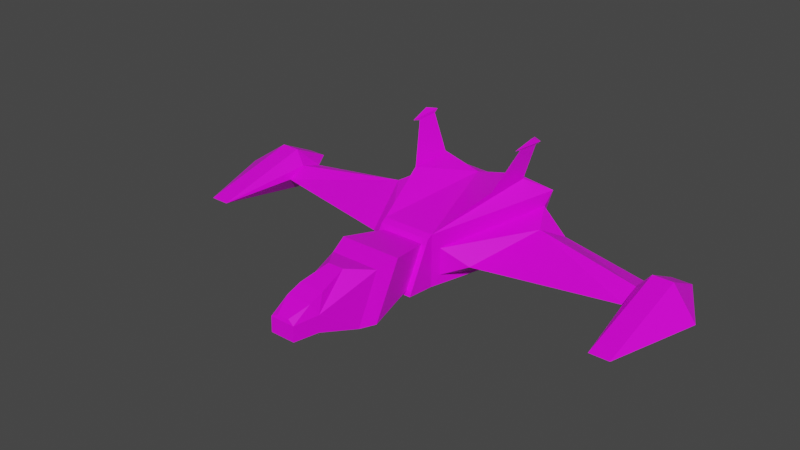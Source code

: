 # Source: Fighter.blend  (saved by Blender 2.83.19; exported with 4.5.12 LTS)
import bpy
from mathutils import Matrix  # noqa: F401  (used for matrix-valued properties, if any)

bpy.ops.wm.read_factory_settings(use_empty=True)
scene = bpy.context.scene
scene.name = 'Scene'

# ---- collections
col_collection = bpy.data.collections.new('Collection'); scene.collection.children.link(col_collection)

# ---- images (referenced by path relative to the original .blend; pixels are not part of the script)
import os
ASSET_DIR = os.environ.get("B2B_ASSET_DIR", "")  # directory of the original .blend (textures are referenced by path, not embedded)
HERE = os.path.dirname(os.path.abspath(__file__))  # packed textures are extracted next to this script under _unpacked/

def load_image(name, relpath, width, height, colorspace="sRGB"):
    """Load a texture the original file referenced (path relative to the .blend, or extracted next to this script)."""
    p = next((c for c in (os.path.join(HERE, relpath), os.path.join(ASSET_DIR, relpath)) if relpath and os.path.exists(c)), "")
    if p:
        img = bpy.data.images.load(p, check_existing=True)
        img.name = name
    else:  # same state as the original file: an image datablock whose file is absent (Cycles renders it pink)
        img = bpy.data.images.new(name, width, height)
        img.source = "FILE"
        img.filepath = "//" + (relpath or name)
    img.colorspace_settings.name = colorspace
    return img
img_fighter_png = load_image('Fighter.png', 'Fighter.png', 1024, 1024, 'sRGB')

# ---- materials (node trees are filled in below, after node groups)
mat_fighter = bpy.data.materials.new('Fighter')
mat_fighter.alpha_threshold = 0.0
mat_fighter.use_transparent_shadow = False
mat_fighter.line_color = (0.0, 0.0, 0.0, 1.0)

# ---- material node trees
mat_fighter.use_nodes = True; mat_fighter.node_tree.nodes.clear()
_N = mat_fighter.node_tree.nodes; _L = mat_fighter.node_tree.links
n0 = _N.new('ShaderNodeOutputMaterial'); n0.name = 'Material Output'; n0.location = (300, 300)
n1 = _N.new('ShaderNodeBsdfPrincipled'); n1.name = 'Principled BSDF'; n1.location = (10, 300)
n1.distribution = 'GGX'
n1.subsurface_method = 'BURLEY'
n1.inputs[2].default_value = 0.4
n1.inputs[3].default_value = 1.45
n1.inputs[27].default_value = (0.0, 0.0, 0.0, 1.0)
n1.inputs[28].default_value = 1.0
n2 = _N.new('ShaderNodeTexImage'); n2.name = 'Image Texture'; n2.location = (-280, 270)
n2.image = img_fighter_png
_L.new(n1.outputs[0], n0.inputs[0])
_L.new(n2.outputs[0], n1.inputs[0])
n0.is_active_output = True

# ---- world
world_world = bpy.data.worlds.new('World'); scene.world = world_world
world_world.use_nodes = True; world_world.node_tree.nodes.clear()
_N = world_world.node_tree.nodes; _L = world_world.node_tree.links
n0 = _N.new('ShaderNodeOutputWorld'); n0.name = 'World Output'; n0.location = (300, 300)
n1 = _N.new('ShaderNodeBackground'); n1.name = 'Background'; n1.location = (10, 300)
n1.inputs[0].default_value = (0.05088, 0.05088, 0.05088, 1.0)
_L.new(n1.outputs[0], n0.inputs[0])
n0.is_active_output = True
world_world.color = (0.05088, 0.05088, 0.05088)
world_world.use_sun_shadow = False
world_world.sun_shadow_jitter_overblur = 0.0

# ---- meshes
me_cone = bpy.data.meshes.new('Cone')
me_cone.from_pydata([(0.6773, 0.9156, 0.2335), (0.6773, 0.9156, -0.2049), (0.0, 0.5913, -0.2942), (0.0, 0.7872, 0.4362), (0.2955, -0.1642, -0.1651), (0.2955, -0.1642, 0.1058), (0.0, -0.2487, 0.2656), (0.0, -0.2487, -0.2656), (0.7071, 1.0, 0.3767), (0.5118, 1.0, -0.3076), (0.2656, -0.2487, -0.2656), (0.2656, -0.2487, 0.2656), (0.9421, 0.8812, 0.01429), (1.939, 0.3931, -0.07817), (0.5603, -0.08008, -0.02967), (0.8348, 0.611, -0.1556), (0.8348, 0.611, 0.1595), (1.945, 0.2035, -0.01608), (1.939, 0.3931, 0.07715), (1.937, 0.6232, 0.00558), (0.0, -0.5264, -0.1891), (0.2135, -0.5264, -0.1891), (0.2135, -0.3281, 0.1891), (0.0, -0.3281, 0.1891), (0.0, -0.5507, -0.2352), (0.2656, -0.5507, -0.2352), (0.2656, -0.3039, 0.2352), (0.0, -0.3039, 0.2352), (0.0, -1.842, 0.03268), (0.1236, -1.842, 0.03268), (0.0, -1.847, -0.1165), (0.1236, -1.847, -0.1165), (0.0, -1.203, -0.2516), (0.0, -1.048, -0.2579), (0.3092, -1.048, -0.2579), (0.2483, -1.203, -0.2516), (0.3092, -0.7666, 0.2631), (0.2483, -0.9666, 0.2149), (0.0, -0.7666, 0.2631), (0.0, -0.9666, 0.2149), (0.0, -1.593, 0.04065), (0.1712, -1.593, 0.04065), (0.1712, -1.602, -0.1239), (0.0, -1.602, -0.1239), (0.0, -1.499, 0.1957), (0.1257, -1.499, 0.1957), (0.08018, -1.202, 0.2675), (0.0, -1.202, 0.2675), (0.1257, -1.648, 0.1465), (0.0, -1.648, 0.1465), (0.0, -1.829, 0.06943), (0.05831, -1.829, 0.06943), (2.057, 0.4313, -0.2083), (2.069, -0.5685, -0.03891), (2.057, 0.4313, 0.2155), (2.053, 0.8221, 0.0202), (2.252, 0.4335, -0.2083), (2.263, -0.5663, -0.03891), (2.252, 0.4335, 0.2155), (2.247, 0.8243, 0.0202), (2.549, 0.2845, -0.00288), (0.4953, 0.8107, 0.4987), (0.4149, 0.8163, 0.5273), (0.4405, 0.3948, 0.4949), (0.5729, 0.6144, 0.8637), (0.6017, 0.8222, 0.8656), (0.5595, 0.825, 0.8799), (0.5788, 0.5274, 0.8869), (0.6252, 0.8626, 0.8899), (0.5571, 0.8671, 0.913), (0.6035, 0.7497, 0.9456), (0.2717, 1.114, 0.04065), (0.0, 0.9629, 0.04065), (-4.05e-05, 0.9629, -0.2352), (-4.05e-05, 0.9629, 0.3674)], [], [(9, 73, 71), (2, 3, 74, 73), (2, 7, 6, 3), (8, 74, 3), (1, 12, 15), (3, 11, 63, 62), (6, 7, 24, 27), (9, 10, 7, 2), (0, 1, 9, 8), (4, 5, 11, 10), (1, 4, 10, 9), (5, 0, 8, 11), (16, 14, 17, 18), (1, 0, 12), (16, 12, 0), (5, 4, 14), (14, 4, 15), (4, 1, 15), (0, 5, 16), (5, 14, 16), (19, 18, 54, 55), (14, 15, 13, 17), (15, 12, 19, 13), (12, 16, 18, 19), (21, 22, 36, 34), (10, 11, 26, 25), (11, 6, 27, 26), (7, 10, 25, 24), (21, 20, 24, 25), (22, 21, 25, 26), (23, 22, 26, 27), (20, 23, 27, 24), (23, 20, 33, 38), (22, 23, 38, 36), (31, 29, 28, 30), (39, 32, 43, 40), (33, 34, 35, 32), (34, 36, 37, 35), (36, 38, 39, 37), (38, 33, 32, 39), (20, 21, 34, 33), (40, 28, 50, 49), (32, 35, 42, 43), (35, 37, 41, 42), (37, 39, 47, 46), (31, 30, 43, 42), (29, 31, 42, 41), (30, 28, 40, 43), (49, 44, 40), (39, 40, 44, 47), (41, 37, 46, 45), (28, 29, 51, 50), (29, 41, 48), (44, 45, 46, 47), (48, 49, 50, 51), (44, 49, 48, 45), (48, 41, 45), (51, 29, 48), (55, 54, 58, 59), (17, 13, 52, 53), (13, 19, 55, 52), (18, 17, 53, 54), (56, 59, 60), (53, 52, 56, 57), (52, 55, 59, 56), (54, 53, 57, 58), (58, 57, 60), (59, 58, 60), (57, 56, 60), (6, 11, 3), (62, 63, 64, 66), (11, 8, 61, 63), (8, 9, 71), (8, 62, 61), (66, 64, 67, 69), (61, 62, 66, 65), (63, 61, 65, 64), (69, 67, 70), (65, 66, 69, 68), (64, 65, 68, 67), (68, 69, 70), (67, 68, 70), (8, 3, 62), (72, 71, 73), (72, 73, 74), (71, 72, 74), (9, 2, 73), (8, 71, 74)])
_uv = me_cone.uv_layers.new(name='UVMap')
_uv.uv.foreach_set('vector', [0.1975, 0.7086, 0.1975, 0.8224, 0.1312, 0.77, 0.7874, 0.5471, 0.9435, 0.6036, 0.9252, 0.6407, 0.7934, 0.6294, 0.7874, 0.5471, 0.8092, 0.3639, 0.9254, 0.3739, 0.9435, 0.6036, 0.04298, 0.6873, 0.06686, 0.841, 0.04957, 0.8453, 0.5904, 0.3357, 0.5276, 0.3269, 0.5551, 0.2686, 0.5839, 0.4227, 0.5839, 0.6544, 0.5547, 0.508, 0.5621, 0.4154, 0.9254, 0.3739, 0.8092, 0.3639, 0.8215, 0.2985, 0.9197, 0.3612, 0.6414, 0.3578, 0.6952, 0.08353, 0.7532, 0.08359, 0.7532, 0.2681, 0.173, 0.6347, 0.2689, 0.6369, 0.2884, 0.6518, 0.1415, 0.6532, 0.2618, 0.3918, 0.2025, 0.3904, 0.1676, 0.3704, 0.284, 0.3731, 0.5904, 0.3357, 0.6737, 0.09859, 0.6952, 0.08353, 0.6414, 0.3578, 0.2025, 0.3904, 0.173, 0.6347, 0.1415, 0.6532, 0.1676, 0.3704, 0.1936, 0.5726, 0.2356, 0.416, 0.2516, 0.5123, 0.2298, 0.5531, 0.647, 0.7924, 0.7213, 0.7315, 0.7213, 0.8061, 0.1936, 0.5726, 0.2252, 0.6349, 0.173, 0.6347, 0.2025, 0.3904, 0.2618, 0.3918, 0.2356, 0.416, 0.6127, 0.1163, 0.6737, 0.09859, 0.5551, 0.2686, 0.6737, 0.09859, 0.5904, 0.3357, 0.5551, 0.2686, 0.173, 0.6347, 0.2025, 0.3904, 0.1936, 0.5726, 0.2025, 0.3904, 0.2356, 0.416, 0.1936, 0.5726, 0.6523, 0.6484, 0.6799, 0.6033, 0.7082, 0.6184, 0.6456, 0.691, 0.6127, 0.1163, 0.5551, 0.2686, 0.3123, 0.2201, 0.3098, 0.1781, 0.5551, 0.2686, 0.5276, 0.3269, 0.3107, 0.2701, 0.3123, 0.2201, 0.8751, 0.7034, 0.9094, 0.6749, 0.9094, 0.9152, 0.8904, 0.9183, 0.2683, 0.3108, 0.1842, 0.3522, 0.1724, 0.2586, 0.2884, 0.1998, 0.284, 0.3731, 0.1676, 0.3704, 0.1747, 0.3585, 0.2794, 0.3071, 0.1676, 0.3704, 0.1636, 0.3638, 0.1707, 0.3519, 0.1747, 0.3585, 0.7532, 0.08359, 0.6952, 0.08353, 0.6947, 0.01708, 0.7528, 0.01714, 0.2683, 0.3108, 0.2703, 0.2999, 0.2806, 0.2949, 0.2794, 0.3071, 0.1842, 0.3522, 0.2683, 0.3108, 0.2794, 0.3071, 0.1747, 0.3585, 0.1809, 0.3469, 0.1842, 0.3522, 0.1747, 0.3585, 0.1707, 0.3519, 0.8311, 0.3046, 0.9101, 0.3551, 0.9197, 0.3612, 0.8215, 0.2985, 0.9101, 0.3551, 0.8311, 0.3046, 0.8257, 0.1892, 0.9344, 0.2606, 0.2655, 0.8245, 0.2655, 0.7777, 0.2884, 0.773, 0.2884, 0.8408, 0.26, 0.02016, 0.2273, 0.02071, 0.2273, 0.006198, 0.26, 0.005651, 0.9276, 0.2159, 0.83, 0.1555, 0.8653, 0.07056, 0.9011, 0.07578, 0.4367, 0.7991, 0.4367, 0.7315, 0.4707, 0.7448, 0.4707, 0.799, 0.2884, 0.1998, 0.1724, 0.2586, 0.1834, 0.2137, 0.2871, 0.1645, 0.1724, 0.2586, 0.1423, 0.2434, 0.1542, 0.2001, 0.1834, 0.2137, 0.9344, 0.2606, 0.8257, 0.1892, 0.83, 0.1555, 0.9276, 0.2159, 0.3225, 0.7973, 0.3225, 0.7506, 0.4367, 0.7315, 0.4367, 0.7991, 0.9011, 0.07578, 0.904, 0.02118, 0.9118, 0.02469, 0.9252, 0.06574, 0.4707, 0.799, 0.4707, 0.7448, 0.559, 0.759, 0.559, 0.7964, 0.2871, 0.1645, 0.1834, 0.2137, 0.2246, 0.07616, 0.2607, 0.07486, 0.4402, 0.8902, 0.4402, 0.8357, 0.4553, 0.8332, 0.4553, 0.8508, 0.6129, 0.7694, 0.6129, 0.7963, 0.559, 0.7964, 0.559, 0.759, 0.2273, 0.02071, 0.26, 0.02016, 0.2607, 0.07486, 0.2246, 0.07616, 0.8714, 0.01708, 0.904, 0.02118, 0.9011, 0.07578, 0.8653, 0.07056, 0.9252, 0.06574, 0.9333, 0.09907, 0.9011, 0.07578, 0.9276, 0.2159, 0.9011, 0.07578, 0.9333, 0.09907, 0.9435, 0.1655, 0.2246, 0.07616, 0.1834, 0.2137, 0.1709, 0.1579, 0.1894, 0.09457, 0.2212, 0.007845, 0.2273, 0.02071, 0.2182, 0.02171, 0.2131, 0.01047, 0.2273, 0.02071, 0.2246, 0.07616, 0.2011, 0.06249, 0.1619, 0.09144, 0.1894, 0.09457, 0.1709, 0.1579, 0.1539, 0.1559, 0.2011, 0.06249, 0.1737, 0.05936, 0.1991, 0.02025, 0.2182, 0.02171, 0.1619, 0.09144, 0.1737, 0.05936, 0.2011, 0.06249, 0.1894, 0.09457, 0.2011, 0.06249, 0.2246, 0.07616, 0.1894, 0.09457, 0.2182, 0.02171, 0.2273, 0.02071, 0.2011, 0.06249, 0.2458, 0.7361, 0.2458, 0.6873, 0.2884, 0.69, 0.2884, 0.7389, 0.6704, 0.5579, 0.6469, 0.5949, 0.6181, 0.5955, 0.7082, 0.3919, 0.6469, 0.5949, 0.6523, 0.6484, 0.6456, 0.691, 0.6181, 0.5955, 0.6799, 0.6033, 0.6704, 0.5579, 0.7082, 0.3919, 0.7082, 0.6184, 0.3911, 0.6123, 0.3845, 0.6968, 0.3225, 0.5768, 0.4336, 0.3926, 0.4336, 0.613, 0.3911, 0.6123, 0.3911, 0.3919, 0.4336, 0.613, 0.427, 0.6974, 0.3845, 0.6968, 0.3911, 0.6123, 0.7708, 0.8942, 0.8071, 0.6718, 0.8272, 0.6798, 0.7909, 0.9022, 0.7909, 0.9022, 0.8272, 0.6798, 0.841, 0.8721, 0.841, 0.9829, 0.7909, 0.9022, 0.841, 0.8721, 0.3911, 0.3919, 0.3911, 0.6123, 0.3225, 0.5768, 0.1375, 0.357, 0.1609, 0.3563, 0.1109, 0.5095, 0.5621, 0.4154, 0.5547, 0.508, 0.4811, 0.4485, 0.4848, 0.4022, 0.1676, 0.3704, 0.1415, 0.6532, 0.1129, 0.606, 0.1157, 0.5139, 0.04298, 0.6873, 0.1975, 0.7086, 0.1312, 0.77, 0.1415, 0.6532, 0.1023, 0.6131, 0.1129, 0.606, 0.4848, 0.4022, 0.4811, 0.4485, 0.4696, 0.4658, 0.4756, 0.3912, 0.406, 0.8332, 0.406, 0.8518, 0.3227, 0.8472, 0.3225, 0.8375, 0.1157, 0.5139, 0.1129, 0.606, 0.03407, 0.6093, 0.03546, 0.5633, 0.4756, 0.3912, 0.4696, 0.4658, 0.4576, 0.4157, 0.7424, 0.4011, 0.7424, 0.3922, 0.7515, 0.3919, 0.7515, 0.4063, 0.03546, 0.5633, 0.03407, 0.6093, 0.02591, 0.6186, 0.02814, 0.5443, 0.5008, 0.8332, 0.5008, 0.8489, 0.4895, 0.8433, 0.02814, 0.5443, 0.02591, 0.6186, 0.01049, 0.5934, 0.04298, 0.6873, 0.04957, 0.8453, 0.01708, 0.7577, 0.1377, 0.8309, 0.1312, 0.77, 0.1975, 0.8224, 0.1377, 0.8309, 0.1975, 0.8224, 0.06686, 0.841, 0.1312, 0.77, 0.1377, 0.8309, 0.06686, 0.841, 0.6414, 0.3578, 0.7532, 0.2681, 0.7516, 0.3494, 0.04298, 0.6873, 0.1312, 0.77, 0.06686, 0.841])
me_cone.materials.append(mat_fighter)
me_cone.use_remesh_fix_poles = True
me_cone.use_remesh_preserve_attributes = False
me_cone.use_mirror_vertex_groups = False
me_cone.update()

# ---- objects
ob_cone = bpy.data.objects.new('Cone', me_cone)

# ---- transforms, parenting, visibility, modifiers, constraints
ob_cone.location = (0.0, 0.0, 0.0)
ob_cone.lineart.crease_threshold = 0.0
_m = ob_cone.modifiers.new('Mirror', 'MIRROR')
_m.merge_threshold = 0.012

# ---- collection membership
col_collection.objects.link(ob_cone)

# ---- scene / render settings (as saved in the file)
scene.frame_start = 1; scene.frame_end = 250; scene.frame_set(1)
scene.render.engine = 'BLENDER_EEVEE_NEXT'
scene.cycles.use_denoising = False
scene.cycles.samples = 128
scene.cycles.sampling_pattern = 'TABULATED_SOBOL'
scene.cycles.use_adaptive_sampling = False
scene.cycles.use_light_tree = False
scene.view_settings.view_transform = 'Filmic'
bpy.context.view_layer.update()

# ---- added for rendering (the .blend has no active camera and no usable light): camera, sun
cam_auto = bpy.data.cameras.new('AutoCamera')
cam_auto.lens = 50.0
cam_auto.sensor_width = 36.0
cam_auto.clip_end = 1000.0
ob_auto_camera = bpy.data.objects.new('AutoCamera', cam_auto)
scene.collection.objects.link(ob_auto_camera)
ob_auto_camera.location = (5.57691, -7.05904, 4.78052)
ob_auto_camera.rotation_euler = (1.09748, -7.21219e-08, 0.694738)
scene.camera = ob_auto_camera
light_auto_sun = bpy.data.lights.new('AutoSun', 'SUN')
light_auto_sun.energy = 3.0
light_auto_sun.angle = 0.0523599
ob_auto_sun = bpy.data.objects.new('AutoSun', light_auto_sun)
scene.collection.objects.link(ob_auto_sun)
ob_auto_sun.rotation_euler = (0.872665, 0.174533, 0.523599)
bpy.context.view_layer.update()
